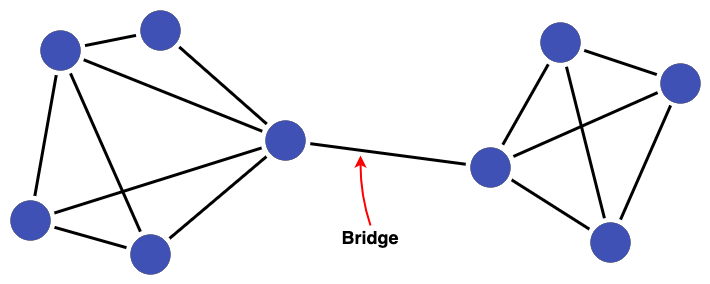

The diagram above was exported from draw.io. Its source (the exported page's mxGraphModel, read from the mxfile embedded in the PNG):
<mxGraphModel dx="819" dy="718" grid="1" gridSize="10" guides="1" tooltips="1" connect="1" arrows="1" fold="1" page="1" pageScale="1" pageWidth="1169" pageHeight="827" math="0" shadow="0">
  <root>
    <mxCell id="0" />
    <mxCell id="1" parent="0" />
    <mxCell id="8--HhbSZYtI3ddgJnD71-30" style="edgeStyle=none;rounded=0;orthogonalLoop=1;jettySize=auto;html=1;sourcePerimeterSpacing=5;endArrow=none;endFill=0;targetPerimeterSpacing=5;strokeWidth=3;" parent="1" source="cYElKbxQgo7ZKdm-iqBS-2" target="cYElKbxQgo7ZKdm-iqBS-3" edge="1">
      <mxGeometry relative="1" as="geometry">
        <mxPoint x="720" y="270" as="sourcePoint" />
        <mxPoint x="853" y="340.66666666666674" as="targetPoint" />
      </mxGeometry>
    </mxCell>
    <mxCell id="8--HhbSZYtI3ddgJnD71-31" style="edgeStyle=none;rounded=0;orthogonalLoop=1;jettySize=auto;html=1;sourcePerimeterSpacing=5;endArrow=none;endFill=0;targetPerimeterSpacing=5;strokeWidth=3;" parent="1" source="cYElKbxQgo7ZKdm-iqBS-2" target="cYElKbxQgo7ZKdm-iqBS-4" edge="1">
      <mxGeometry relative="1" as="geometry">
        <mxPoint x="679" y="301.70149253731347" as="sourcePoint" />
        <mxPoint x="603" y="374.29850746268653" as="targetPoint" />
      </mxGeometry>
    </mxCell>
    <mxCell id="8--HhbSZYtI3ddgJnD71-21" style="edgeStyle=none;rounded=0;orthogonalLoop=1;jettySize=auto;html=1;sourcePerimeterSpacing=5;endArrow=none;endFill=0;targetPerimeterSpacing=5;strokeWidth=3;" parent="1" source="cYElKbxQgo7ZKdm-iqBS-1" target="cYElKbxQgo7ZKdm-iqBS-2" edge="1">
      <mxGeometry relative="1" as="geometry">
        <mxPoint x="490" y="190" as="sourcePoint" />
        <mxPoint x="679" y="271.590027700831" as="targetPoint" />
      </mxGeometry>
    </mxCell>
    <mxCell id="8--HhbSZYtI3ddgJnD71-22" style="edgeStyle=none;rounded=0;orthogonalLoop=1;jettySize=auto;html=1;sourcePerimeterSpacing=5;endArrow=none;endFill=0;targetPerimeterSpacing=5;strokeWidth=3;" parent="1" source="cYElKbxQgo7ZKdm-iqBS-2" target="cYElKbxQgo7ZKdm-iqBS-5" edge="1">
      <mxGeometry relative="1" as="geometry">
        <mxPoint x="680" y="280" as="sourcePoint" />
        <mxPoint x="379.9999999999999" y="380" as="targetPoint" />
      </mxGeometry>
    </mxCell>
    <mxCell id="8--HhbSZYtI3ddgJnD71-32" style="edgeStyle=none;rounded=0;orthogonalLoop=1;jettySize=auto;html=1;sourcePerimeterSpacing=5;endArrow=none;endFill=0;targetPerimeterSpacing=5;strokeWidth=3;" parent="1" source="cYElKbxQgo7ZKdm-iqBS-4" target="cYElKbxQgo7ZKdm-iqBS-5" edge="1">
      <mxGeometry relative="1" as="geometry">
        <mxPoint x="545" y="402" as="sourcePoint" />
        <mxPoint x="387" y="402" as="targetPoint" />
      </mxGeometry>
    </mxCell>
    <mxCell id="cYElKbxQgo7ZKdm-iqBS-1" value="" style="ellipse;whiteSpace=wrap;html=1;aspect=fixed;fillColor=#3F51B5;strokeWidth=0;" parent="1" vertex="1">
      <mxGeometry x="420" y="150" width="40" height="40" as="geometry" />
    </mxCell>
    <mxCell id="cYElKbxQgo7ZKdm-iqBS-2" value="" style="ellipse;whiteSpace=wrap;html=1;aspect=fixed;fillColor=#3F51B5;strokeWidth=0;" parent="1" vertex="1">
      <mxGeometry x="545" y="260" width="40" height="40" as="geometry" />
    </mxCell>
    <mxCell id="cYElKbxQgo7ZKdm-iqBS-3" value="" style="ellipse;whiteSpace=wrap;html=1;aspect=fixed;fillColor=#3F51B5;strokeWidth=0;" parent="1" vertex="1">
      <mxGeometry x="750" y="287" width="40" height="40" as="geometry" />
    </mxCell>
    <mxCell id="cYElKbxQgo7ZKdm-iqBS-4" value="" style="ellipse;whiteSpace=wrap;html=1;aspect=fixed;fillColor=#3F51B5;strokeWidth=0;" parent="1" vertex="1">
      <mxGeometry x="320" y="170" width="40" height="40" as="geometry" />
    </mxCell>
    <mxCell id="cYElKbxQgo7ZKdm-iqBS-5" value="" style="ellipse;whiteSpace=wrap;html=1;aspect=fixed;fillColor=#3F51B5;strokeWidth=0;" parent="1" vertex="1">
      <mxGeometry x="290" y="340" width="40" height="40" as="geometry" />
    </mxCell>
    <mxCell id="cYElKbxQgo7ZKdm-iqBS-8" value="" style="curved=1;endArrow=classic;html=1;rounded=0;strokeColor=#FF0000;strokeWidth=2;movable=1;resizable=1;rotatable=1;deletable=1;editable=1;locked=0;connectable=1;" parent="1" edge="1">
      <mxGeometry width="50" height="50" relative="1" as="geometry">
        <mxPoint x="650" y="365" as="sourcePoint" />
        <mxPoint x="640" y="295" as="targetPoint" />
        <Array as="points">
          <mxPoint x="640" y="335" />
        </Array>
      </mxGeometry>
    </mxCell>
    <mxCell id="cYElKbxQgo7ZKdm-iqBS-10" value="&lt;b&gt;&lt;font style=&quot;font-size: 18px;&quot;&gt;Bridge&lt;/font&gt;&lt;/b&gt;" style="text;strokeColor=none;align=center;fillColor=none;html=1;verticalAlign=middle;whiteSpace=wrap;rounded=0;" parent="1" vertex="1">
      <mxGeometry x="620" y="362" width="60" height="30" as="geometry" />
    </mxCell>
    <mxCell id="0Em6HkdnnT268Eb0fTgz-1" style="edgeStyle=none;rounded=0;orthogonalLoop=1;jettySize=auto;html=1;sourcePerimeterSpacing=5;endArrow=none;endFill=0;targetPerimeterSpacing=5;strokeWidth=3;" edge="1" parent="1" source="cYElKbxQgo7ZKdm-iqBS-1" target="cYElKbxQgo7ZKdm-iqBS-4">
      <mxGeometry relative="1" as="geometry">
        <mxPoint x="495" y="220" as="sourcePoint" />
        <mxPoint x="300" y="220" as="targetPoint" />
      </mxGeometry>
    </mxCell>
    <mxCell id="0Em6HkdnnT268Eb0fTgz-2" value="" style="ellipse;whiteSpace=wrap;html=1;aspect=fixed;fillColor=#3F51B5;strokeWidth=0;" vertex="1" parent="1">
      <mxGeometry x="410" y="374" width="40" height="40" as="geometry" />
    </mxCell>
    <mxCell id="0Em6HkdnnT268Eb0fTgz-3" style="edgeStyle=none;rounded=0;orthogonalLoop=1;jettySize=auto;html=1;sourcePerimeterSpacing=5;endArrow=none;endFill=0;targetPerimeterSpacing=5;strokeWidth=3;" edge="1" parent="1" source="0Em6HkdnnT268Eb0fTgz-2" target="cYElKbxQgo7ZKdm-iqBS-5">
      <mxGeometry relative="1" as="geometry">
        <mxPoint x="390" y="400" as="sourcePoint" />
        <mxPoint x="519" y="478" as="targetPoint" />
      </mxGeometry>
    </mxCell>
    <mxCell id="0Em6HkdnnT268Eb0fTgz-4" style="edgeStyle=none;rounded=0;orthogonalLoop=1;jettySize=auto;html=1;sourcePerimeterSpacing=5;endArrow=none;endFill=0;targetPerimeterSpacing=5;strokeWidth=3;" edge="1" parent="1" source="cYElKbxQgo7ZKdm-iqBS-4" target="0Em6HkdnnT268Eb0fTgz-2">
      <mxGeometry relative="1" as="geometry">
        <mxPoint x="251" y="300" as="sourcePoint" />
        <mxPoint x="389" y="388" as="targetPoint" />
      </mxGeometry>
    </mxCell>
    <mxCell id="0Em6HkdnnT268Eb0fTgz-5" style="edgeStyle=none;rounded=0;orthogonalLoop=1;jettySize=auto;html=1;sourcePerimeterSpacing=5;endArrow=none;endFill=0;targetPerimeterSpacing=5;strokeWidth=3;" edge="1" parent="1" source="0Em6HkdnnT268Eb0fTgz-2" target="cYElKbxQgo7ZKdm-iqBS-2">
      <mxGeometry relative="1" as="geometry">
        <mxPoint x="371" y="323" as="sourcePoint" />
        <mxPoint x="509" y="411" as="targetPoint" />
      </mxGeometry>
    </mxCell>
    <mxCell id="0Em6HkdnnT268Eb0fTgz-6" value="" style="ellipse;whiteSpace=wrap;html=1;aspect=fixed;fillColor=#3F51B5;strokeWidth=0;" vertex="1" parent="1">
      <mxGeometry x="820" y="162" width="40" height="40" as="geometry" />
    </mxCell>
    <mxCell id="0Em6HkdnnT268Eb0fTgz-7" value="" style="ellipse;whiteSpace=wrap;html=1;aspect=fixed;fillColor=#3F51B5;strokeWidth=0;" vertex="1" parent="1">
      <mxGeometry x="940" y="203" width="40" height="40" as="geometry" />
    </mxCell>
    <mxCell id="0Em6HkdnnT268Eb0fTgz-8" value="" style="ellipse;whiteSpace=wrap;html=1;aspect=fixed;fillColor=#3F51B5;strokeWidth=0;" vertex="1" parent="1">
      <mxGeometry x="870" y="362" width="40" height="40" as="geometry" />
    </mxCell>
    <mxCell id="0Em6HkdnnT268Eb0fTgz-9" style="edgeStyle=none;rounded=0;orthogonalLoop=1;jettySize=auto;html=1;sourcePerimeterSpacing=5;endArrow=none;endFill=0;targetPerimeterSpacing=5;strokeWidth=3;" edge="1" parent="1" target="0Em6HkdnnT268Eb0fTgz-8">
      <mxGeometry relative="1" as="geometry">
        <mxPoint x="791.1269709013" y="319.36604281510813" as="sourcePoint" />
        <mxPoint x="881" y="444" as="targetPoint" />
      </mxGeometry>
    </mxCell>
    <mxCell id="0Em6HkdnnT268Eb0fTgz-10" style="edgeStyle=none;rounded=0;orthogonalLoop=1;jettySize=auto;html=1;sourcePerimeterSpacing=5;endArrow=none;endFill=0;targetPerimeterSpacing=5;strokeWidth=3;" edge="1" parent="1" source="0Em6HkdnnT268Eb0fTgz-6">
      <mxGeometry relative="1" as="geometry">
        <mxPoint x="609" y="102" as="sourcePoint" />
        <mxPoint x="782.2898592009421" y="284.2293922726167" as="targetPoint" />
      </mxGeometry>
    </mxCell>
    <mxCell id="0Em6HkdnnT268Eb0fTgz-11" style="edgeStyle=none;rounded=0;orthogonalLoop=1;jettySize=auto;html=1;sourcePerimeterSpacing=5;endArrow=none;endFill=0;targetPerimeterSpacing=5;strokeWidth=3;" edge="1" parent="1" source="0Em6HkdnnT268Eb0fTgz-6" target="0Em6HkdnnT268Eb0fTgz-8">
      <mxGeometry relative="1" as="geometry">
        <mxPoint x="820" y="229" as="sourcePoint" />
        <mxPoint x="1001" y="321" as="targetPoint" />
      </mxGeometry>
    </mxCell>
    <mxCell id="0Em6HkdnnT268Eb0fTgz-12" style="edgeStyle=none;rounded=0;orthogonalLoop=1;jettySize=auto;html=1;sourcePerimeterSpacing=5;endArrow=none;endFill=0;targetPerimeterSpacing=5;strokeWidth=3;" edge="1" parent="1">
      <mxGeometry relative="1" as="geometry">
        <mxPoint x="792.9070803635991" y="295.98672535004357" as="sourcePoint" />
        <mxPoint x="937.1349046165631" y="232.10877901162485" as="targetPoint" />
      </mxGeometry>
    </mxCell>
    <mxCell id="0Em6HkdnnT268Eb0fTgz-13" style="edgeStyle=none;rounded=0;orthogonalLoop=1;jettySize=auto;html=1;sourcePerimeterSpacing=5;endArrow=none;endFill=0;targetPerimeterSpacing=5;strokeWidth=3;" edge="1" parent="1" source="0Em6HkdnnT268Eb0fTgz-6">
      <mxGeometry relative="1" as="geometry">
        <mxPoint x="617" y="253" as="sourcePoint" />
        <mxPoint x="936.2829175487489" y="214.09430584958295" as="targetPoint" />
      </mxGeometry>
    </mxCell>
    <mxCell id="0Em6HkdnnT268Eb0fTgz-14" style="edgeStyle=none;rounded=0;orthogonalLoop=1;jettySize=auto;html=1;sourcePerimeterSpacing=5;endArrow=none;endFill=0;targetPerimeterSpacing=5;strokeWidth=3;" edge="1" parent="1" target="0Em6HkdnnT268Eb0fTgz-8">
      <mxGeometry relative="1" as="geometry">
        <mxPoint x="950.1115775334893" y="244.9612521680001" as="sourcePoint" />
        <mxPoint x="808" y="355" as="targetPoint" />
      </mxGeometry>
    </mxCell>
  </root>
</mxGraphModel>